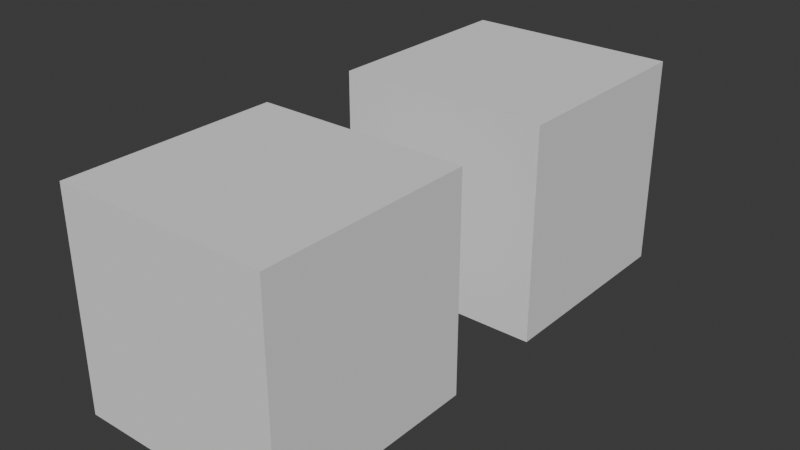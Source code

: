 # Source: sample.blend  (saved by Blender 4.3.34; exported with 4.5.12 LTS)
import bpy
from mathutils import Matrix  # noqa: F401  (used for matrix-valued properties, if any)

bpy.ops.wm.read_factory_settings(use_empty=True)
scene = bpy.context.scene
scene.name = 'Scene'

# ---- collections
col_collection = bpy.data.collections.new('Collection'); scene.collection.children.link(col_collection)

# ---- node groups
ng_testnodes2025_06_06_16_43_37_994066 = bpy.data.node_groups.new('Testnodes2025-06-06 16:43:37.994066', 'GeometryNodeTree')
_s = ng_testnodes2025_06_06_16_43_37_994066.interface.new_socket(name='Geometry', in_out='OUTPUT', socket_type='NodeSocketGeometry')
_s = ng_testnodes2025_06_06_16_43_37_994066.interface.new_socket(name='Socket', in_out='OUTPUT', socket_type='NodeSocketFloat')
_s = ng_testnodes2025_06_06_16_43_37_994066.interface.new_socket(name='Geometry', in_out='INPUT', socket_type='NodeSocketGeometry')
ng_testnodes2025_06_06_16_43_37_994066.interface.new_panel('Panel')
_s = ng_testnodes2025_06_06_16_43_37_994066.interface.new_socket(name='TestSocket', in_out='INPUT', socket_type='NodeSocketFloat')
_N = ng_testnodes2025_06_06_16_43_37_994066.nodes; _L = ng_testnodes2025_06_06_16_43_37_994066.links
n0 = _N.new('NodeGroupOutput'); n0.name = 'Group Output'; n0.location = (322, 615)
n0.inputs[1].default_value = 0.0
n1 = _N.new('ShaderNodeValue'); n1.name = 'Value'; n1.location = (-538, 389)
n1.outputs[0].default_value = 2.0
n2 = _N.new('GeometryNodeMeshCube'); n2.name = 'Cube'; n2.location = (-182, 606)
n3 = _N.new('NodeGroupInput'); n3.name = 'Group Input'; n3.location = (-671, 571)
n4 = _N.new('GeometryNodeSetPosition'); n4.name = 'Set Position'; n4.location = (-181, 848)
n4.inputs[3].default_value = (0.0, 3.0, 0.0)
n5 = _N.new('GeometryNodeJoinGeometry'); n5.name = 'Join Geometry'; n5.location = (92, 653)
_L.new(n2.outputs[0], n5.inputs[0])
_L.new(n3.outputs[0], n4.inputs[0])
_L.new(n3.outputs[1], n2.inputs[0])
_L.new(n3.outputs[1], n2.inputs[2])
_L.new(n4.outputs[0], n5.inputs[0])
_L.new(n5.outputs[0], n0.inputs[0])
n0.is_active_output = True
ng_testnodes2025_06_06_16_44_03_156703 = bpy.data.node_groups.new('Testnodes2025-06-06 16:44:03.156703', 'GeometryNodeTree')
_s = ng_testnodes2025_06_06_16_44_03_156703.interface.new_socket(name='Geometry', in_out='OUTPUT', socket_type='NodeSocketGeometry')
_s = ng_testnodes2025_06_06_16_44_03_156703.interface.new_socket(name='Socket', in_out='OUTPUT', socket_type='NodeSocketFloat')
_s = ng_testnodes2025_06_06_16_44_03_156703.interface.new_socket(name='Geometry', in_out='INPUT', socket_type='NodeSocketGeometry')
ng_testnodes2025_06_06_16_44_03_156703.interface.new_panel('Panel')
_s = ng_testnodes2025_06_06_16_44_03_156703.interface.new_socket(name='TestSocket', in_out='INPUT', socket_type='NodeSocketFloat')
_N = ng_testnodes2025_06_06_16_44_03_156703.nodes; _L = ng_testnodes2025_06_06_16_44_03_156703.links
n0 = _N.new('NodeGroupOutput'); n0.name = 'Group Output'; n0.location = (322, 615)
n0.inputs[1].default_value = 0.0
n1 = _N.new('GeometryNodeMeshCube'); n1.name = 'Cube'; n1.location = (-243, 585)
n2 = _N.new('NodeGroupInput'); n2.name = 'Group Input'; n2.location = (-671, 571)
n3 = _N.new('GeometryNodeSetPosition'); n3.name = 'Set Position'; n3.location = (-230, 838)
n3.inputs[3].default_value = (0.0, 3.0, 0.0)
n4 = _N.new('GeometryNodeJoinGeometry'); n4.name = 'Join Geometry'; n4.location = (92, 653)
n5 = _N.new('GeometryNodeGroup'); n5.name = 'Group'; n5.location = (145, 857)
n5.node_tree = None
_L.new(n1.outputs[0], n4.inputs[0])
_L.new(n2.outputs[0], n3.inputs[0])
_L.new(n2.outputs[1], n1.inputs[0])
_L.new(n2.outputs[1], n1.inputs[2])
_L.new(n3.outputs[0], n4.inputs[0])
_L.new(n4.outputs[0], n0.inputs[0])
n0.is_active_output = True
ng_testnodes = bpy.data.node_groups.new('Testnodes', 'GeometryNodeTree')
_s = ng_testnodes.interface.new_socket(name='Geometry', in_out='OUTPUT', socket_type='NodeSocketGeometry')
_s = ng_testnodes.interface.new_socket(name='Socket', in_out='OUTPUT', socket_type='NodeSocketFloat')
_s = ng_testnodes.interface.new_socket(name='Geometry', in_out='INPUT', socket_type='NodeSocketGeometry')
ng_testnodes.interface.new_panel('Panel')
_s = ng_testnodes.interface.new_socket(name='TestSocket', in_out='INPUT', socket_type='NodeSocketFloat')
_s.subtype = 'DISTANCE'
ng_testnodes.is_modifier = True
_N = ng_testnodes.nodes; _L = ng_testnodes.links
n0 = _N.new('NodeGroupOutput'); n0.name = 'Group Output'; n0.location = (322, 615)
n0.inputs[1].default_value = 0.0
n1 = _N.new('GeometryNodeMeshCube'); n1.name = 'Cube'; n1.location = (-243, 585)
n2 = _N.new('NodeGroupInput'); n2.name = 'Group Input'; n2.location = (-671, 571)
n3 = _N.new('GeometryNodeSetPosition'); n3.name = 'Set Position'; n3.location = (-230, 838)
n3.inputs[3].default_value = (0.0, 3.0, 0.0)
n4 = _N.new('GeometryNodeJoinGeometry'); n4.name = 'Join Geometry'; n4.location = (92, 653)
n5 = _N.new('GeometryNodeGroup'); n5.name = 'Group'; n5.location = (145, 857)
n5.node_tree = ng_testnodes2025_06_06_16_43_37_994066
n5.inputs[1].default_value = 0.0
n6 = _N.new('GeometryNodeGroup'); n6.name = 'Group.001'; n6.location = (269, 1044)
n6.node_tree = ng_testnodes2025_06_06_16_44_03_156703
n6.inputs[1].default_value = 0.0
_L.new(n2.outputs[0], n3.inputs[0])
_L.new(n3.outputs[0], n4.inputs[0])
_L.new(n1.outputs[0], n4.inputs[0])
_L.new(n4.outputs[0], n0.inputs[0])
_L.new(n2.outputs[1], n1.inputs[0])
_L.new(n2.outputs[1], n1.inputs[2])
n0.is_active_output = True

# ---- world
world_world = bpy.data.worlds.new('World'); scene.world = world_world
world_world.use_nodes = True; world_world.node_tree.nodes.clear()
_N = world_world.node_tree.nodes; _L = world_world.node_tree.links
n0 = _N.new('ShaderNodeOutputWorld'); n0.name = 'World Output'; n0.location = (300, 300)
n1 = _N.new('ShaderNodeBackground'); n1.name = 'Background'; n1.location = (10, 300)
n1.inputs[0].default_value = (0.05088, 0.05088, 0.05088, 1.0)
_L.new(n1.outputs[0], n0.inputs[0])
n0.is_active_output = True
world_world.color = (0.05088, 0.05088, 0.05088)
world_world.sun_shadow_jitter_overblur = 0.0

# ---- meshes
me_cube_001 = bpy.data.meshes.new('Cube.001')
me_cube_001.from_pydata([(-1.0, -1.0, -1.0), (-1.0, -1.0, 1.0), (-1.0, 1.0, -1.0), (-1.0, 1.0, 1.0), (1.0, -1.0, -1.0), (1.0, -1.0, 1.0), (1.0, 1.0, -1.0), (1.0, 1.0, 1.0)], [], [(0, 1, 3, 2), (2, 3, 7, 6), (6, 7, 5, 4), (4, 5, 1, 0), (2, 6, 4, 0), (7, 3, 1, 5)])
_uv = me_cube_001.uv_layers.new(name='UVMap')
_uv.uv.foreach_set('vector', [0.375, 0.0, 0.625, 0.0, 0.625, 0.25, 0.375, 0.25, 0.375, 0.25, 0.625, 0.25, 0.625, 0.5, 0.375, 0.5, 0.375, 0.5, 0.625, 0.5, 0.625, 0.75, 0.375, 0.75, 0.375, 0.75, 0.625, 0.75, 0.625, 1.0, 0.375, 1.0, 0.125, 0.5, 0.375, 0.5, 0.375, 0.75, 0.125, 0.75, 0.625, 0.5, 0.875, 0.5, 0.875, 0.75, 0.625, 0.75])
me_cube_001.update()

# ---- objects
ob_cube = bpy.data.objects.new('Cube', me_cube_001)

# ---- transforms, parenting, visibility, modifiers, constraints
ob_cube.location = (0.0, 0.0, 0.0)
_m = ob_cube.modifiers.new('GeometryNodes', 'NODES')
_m.node_group = ng_testnodes
_gi = [s.identifier for s in ng_testnodes.interface.items_tree if s.item_type == 'SOCKET' and s.in_out == 'INPUT']
_m[_gi[1]] = 2.0  # TestSocket

# ---- collection membership
col_collection.objects.link(ob_cube)

# ---- scene / render settings (as saved in the file)
scene.frame_start = 1; scene.frame_end = 250; scene.frame_set(1)
scene.render.engine = 'BLENDER_EEVEE_NEXT'
bpy.context.view_layer.update()

# ---- added for rendering (the .blend has no active camera and no usable light): camera, sun
cam_auto = bpy.data.cameras.new('AutoCamera')
cam_auto.lens = 50.0
cam_auto.sensor_width = 36.0
cam_auto.clip_end = 1000.0
ob_auto_camera = bpy.data.objects.new('AutoCamera', cam_auto)
scene.collection.objects.link(ob_auto_camera)
ob_auto_camera.location = (5.31501, -4.87801, 4.25201)
ob_auto_camera.rotation_euler = (1.09748, -7.21219e-08, 0.694738)
scene.camera = ob_auto_camera
light_auto_sun = bpy.data.lights.new('AutoSun', 'SUN')
light_auto_sun.energy = 3.0
light_auto_sun.angle = 0.0523599
ob_auto_sun = bpy.data.objects.new('AutoSun', light_auto_sun)
scene.collection.objects.link(ob_auto_sun)
ob_auto_sun.rotation_euler = (0.872665, 0.174533, 0.523599)
bpy.context.view_layer.update()
